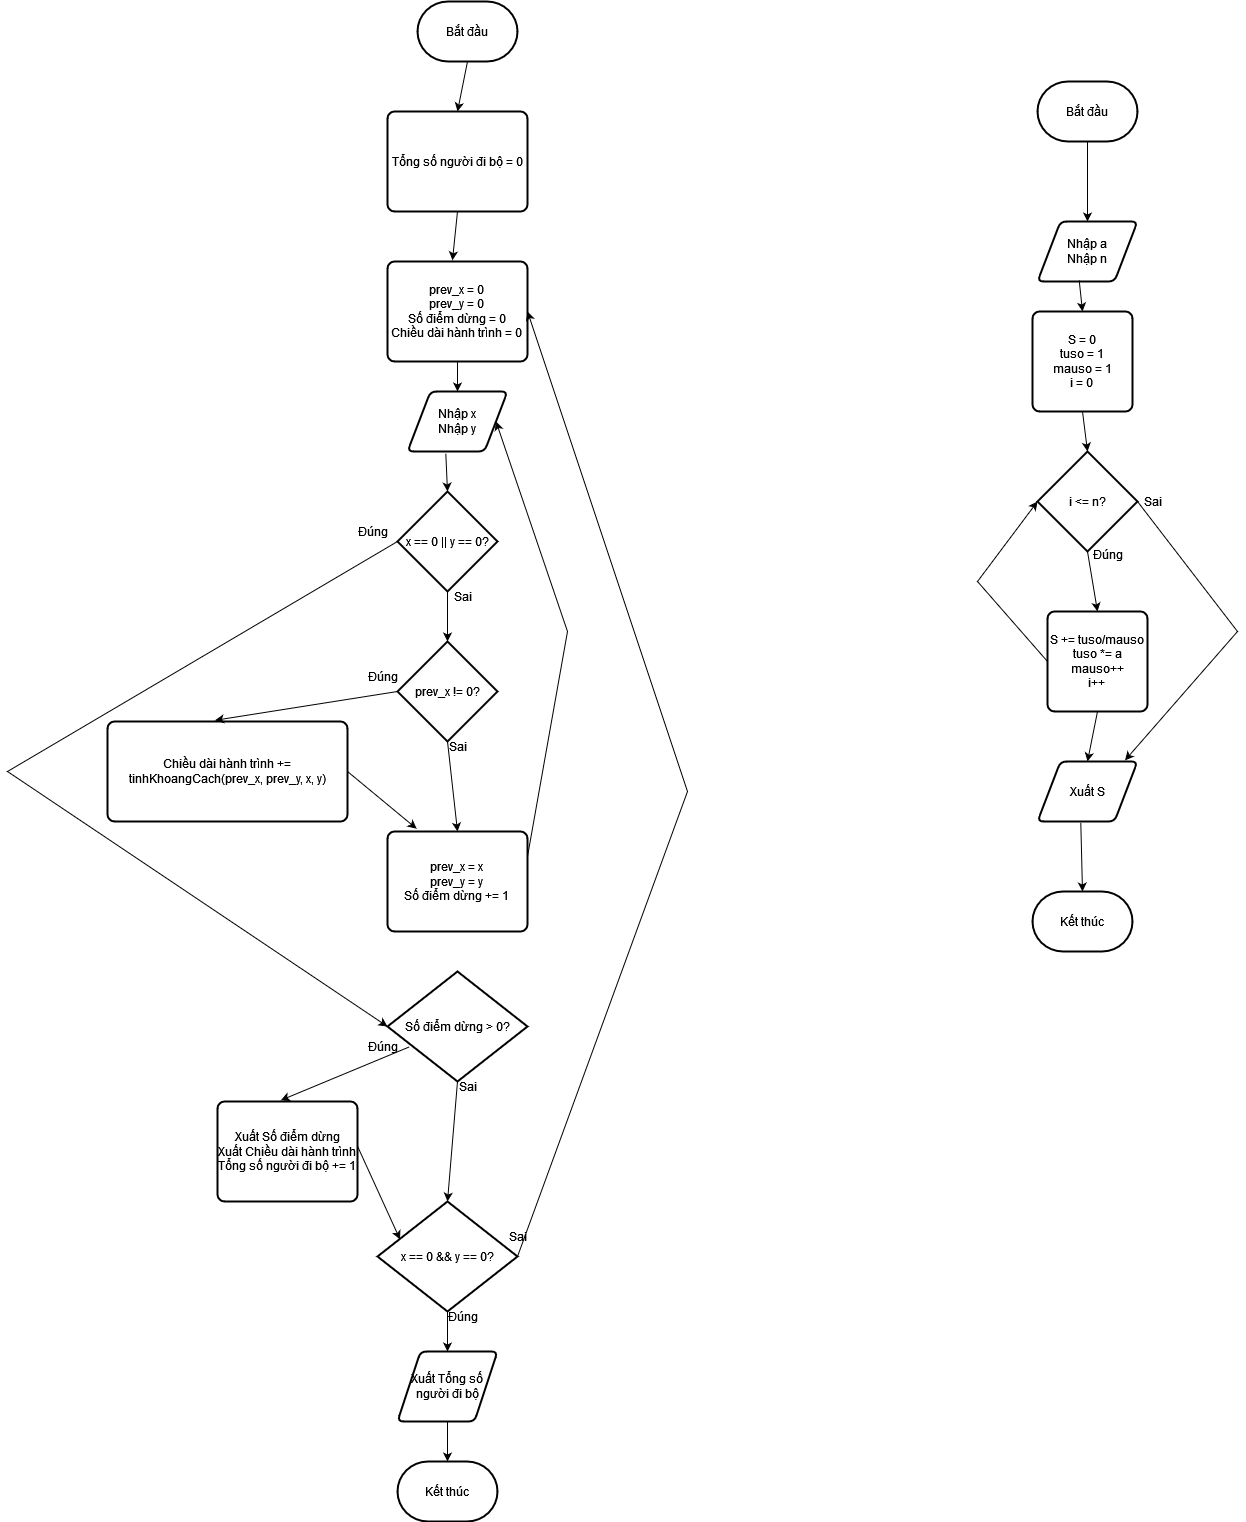

The diagram above was exported from draw.io. Its source (the exported page's mxGraphModel, read from the mxfile embedded in the PNG):
<mxGraphModel dx="1900" dy="1666" grid="1" gridSize="10" guides="1" tooltips="1" connect="1" arrows="1" fold="1" page="1" pageScale="1" pageWidth="850" pageHeight="1100" math="0" shadow="0">
  <root>
    <mxCell id="0" />
    <mxCell id="1" parent="0" />
    <mxCell id="Ju6eQlPuYOsszKQ2Ymuc-1" value="&lt;div&gt;Nhập a&lt;/div&gt;&lt;div&gt;Nhập n&lt;br&gt;&lt;/div&gt;" style="shape=parallelogram;html=1;strokeWidth=2;perimeter=parallelogramPerimeter;whiteSpace=wrap;rounded=1;arcSize=12;size=0.23;" parent="1" vertex="1">
      <mxGeometry x="670" y="120" width="100" height="60" as="geometry" />
    </mxCell>
    <mxCell id="Ju6eQlPuYOsszKQ2Ymuc-2" value="&lt;div&gt;S = 0&lt;/div&gt;&lt;div&gt;tuso = 1&lt;/div&gt;&lt;div&gt;mauso = 1&lt;/div&gt;&lt;div&gt;i = 0&lt;br&gt;&lt;/div&gt;" style="rounded=1;whiteSpace=wrap;html=1;absoluteArcSize=1;arcSize=14;strokeWidth=2;" parent="1" vertex="1">
      <mxGeometry x="665" y="210" width="100" height="100" as="geometry" />
    </mxCell>
    <mxCell id="Ju6eQlPuYOsszKQ2Ymuc-3" value="i &amp;lt;= n?" style="strokeWidth=2;html=1;shape=mxgraph.flowchart.decision;whiteSpace=wrap;" parent="1" vertex="1">
      <mxGeometry x="670" y="350" width="100" height="100" as="geometry" />
    </mxCell>
    <mxCell id="Ju6eQlPuYOsszKQ2Ymuc-4" value="&lt;div&gt;S += tuso/mauso&lt;/div&gt;&lt;div&gt;tuso *= a&lt;/div&gt;&lt;div&gt;mauso++&lt;/div&gt;&lt;div&gt;i++&lt;br&gt;&lt;/div&gt;" style="rounded=1;whiteSpace=wrap;html=1;absoluteArcSize=1;arcSize=14;strokeWidth=2;" parent="1" vertex="1">
      <mxGeometry x="680" y="510" width="100" height="100" as="geometry" />
    </mxCell>
    <mxCell id="Ju6eQlPuYOsszKQ2Ymuc-5" value="Xuất S" style="shape=parallelogram;html=1;strokeWidth=2;perimeter=parallelogramPerimeter;whiteSpace=wrap;rounded=1;arcSize=12;size=0.23;" parent="1" vertex="1">
      <mxGeometry x="670" y="660" width="100" height="60" as="geometry" />
    </mxCell>
    <mxCell id="Ju6eQlPuYOsszKQ2Ymuc-6" value="Kết thúc" style="strokeWidth=2;html=1;shape=mxgraph.flowchart.terminator;whiteSpace=wrap;" parent="1" vertex="1">
      <mxGeometry x="665" y="790" width="100" height="60" as="geometry" />
    </mxCell>
    <mxCell id="Ju6eQlPuYOsszKQ2Ymuc-7" value="Bắt đầu" style="strokeWidth=2;html=1;shape=mxgraph.flowchart.terminator;whiteSpace=wrap;" parent="1" vertex="1">
      <mxGeometry x="670" y="-20" width="100" height="60" as="geometry" />
    </mxCell>
    <mxCell id="Ju6eQlPuYOsszKQ2Ymuc-8" value="" style="endArrow=classic;html=1;rounded=0;exitX=0.5;exitY=1;exitDx=0;exitDy=0;exitPerimeter=0;entryX=0.5;entryY=0;entryDx=0;entryDy=0;" parent="1" source="Ju6eQlPuYOsszKQ2Ymuc-7" target="Ju6eQlPuYOsszKQ2Ymuc-1" edge="1">
      <mxGeometry width="50" height="50" relative="1" as="geometry">
        <mxPoint x="710" y="220" as="sourcePoint" />
        <mxPoint x="760" y="170" as="targetPoint" />
      </mxGeometry>
    </mxCell>
    <mxCell id="Ju6eQlPuYOsszKQ2Ymuc-9" value="" style="endArrow=classic;html=1;rounded=0;exitX=0.417;exitY=0.981;exitDx=0;exitDy=0;exitPerimeter=0;entryX=0.5;entryY=0;entryDx=0;entryDy=0;" parent="1" source="Ju6eQlPuYOsszKQ2Ymuc-1" target="Ju6eQlPuYOsszKQ2Ymuc-2" edge="1">
      <mxGeometry width="50" height="50" relative="1" as="geometry">
        <mxPoint x="730" y="50" as="sourcePoint" />
        <mxPoint x="730" y="130" as="targetPoint" />
      </mxGeometry>
    </mxCell>
    <mxCell id="Ju6eQlPuYOsszKQ2Ymuc-10" value="" style="endArrow=classic;html=1;rounded=0;exitX=0.5;exitY=1;exitDx=0;exitDy=0;entryX=0.5;entryY=0;entryDx=0;entryDy=0;entryPerimeter=0;" parent="1" source="Ju6eQlPuYOsszKQ2Ymuc-2" target="Ju6eQlPuYOsszKQ2Ymuc-3" edge="1">
      <mxGeometry width="50" height="50" relative="1" as="geometry">
        <mxPoint x="730" y="50" as="sourcePoint" />
        <mxPoint x="730" y="130" as="targetPoint" />
      </mxGeometry>
    </mxCell>
    <mxCell id="Ju6eQlPuYOsszKQ2Ymuc-12" value="" style="endArrow=classic;html=1;rounded=0;exitX=0.5;exitY=1;exitDx=0;exitDy=0;entryX=0.5;entryY=0;entryDx=0;entryDy=0;exitPerimeter=0;" parent="1" source="Ju6eQlPuYOsszKQ2Ymuc-3" target="Ju6eQlPuYOsszKQ2Ymuc-4" edge="1">
      <mxGeometry width="50" height="50" relative="1" as="geometry">
        <mxPoint x="725" y="320" as="sourcePoint" />
        <mxPoint x="730" y="360" as="targetPoint" />
      </mxGeometry>
    </mxCell>
    <mxCell id="Ju6eQlPuYOsszKQ2Ymuc-13" value="" style="endArrow=classic;html=1;rounded=0;exitX=0.5;exitY=1;exitDx=0;exitDy=0;entryX=0.5;entryY=0;entryDx=0;entryDy=0;" parent="1" source="Ju6eQlPuYOsszKQ2Ymuc-4" target="Ju6eQlPuYOsszKQ2Ymuc-5" edge="1">
      <mxGeometry width="50" height="50" relative="1" as="geometry">
        <mxPoint x="730" y="460" as="sourcePoint" />
        <mxPoint x="740" y="520" as="targetPoint" />
      </mxGeometry>
    </mxCell>
    <mxCell id="Ju6eQlPuYOsszKQ2Ymuc-14" value="" style="endArrow=classic;html=1;rounded=0;exitX=0.433;exitY=1.022;exitDx=0;exitDy=0;entryX=0.5;entryY=0;entryDx=0;entryDy=0;entryPerimeter=0;exitPerimeter=0;" parent="1" source="Ju6eQlPuYOsszKQ2Ymuc-5" target="Ju6eQlPuYOsszKQ2Ymuc-6" edge="1">
      <mxGeometry width="50" height="50" relative="1" as="geometry">
        <mxPoint x="740" y="620" as="sourcePoint" />
        <mxPoint x="730" y="670" as="targetPoint" />
      </mxGeometry>
    </mxCell>
    <mxCell id="Ju6eQlPuYOsszKQ2Ymuc-15" value="" style="endArrow=classic;html=1;rounded=0;exitX=0;exitY=0.5;exitDx=0;exitDy=0;entryX=0;entryY=0.5;entryDx=0;entryDy=0;entryPerimeter=0;" parent="1" source="Ju6eQlPuYOsszKQ2Ymuc-4" target="Ju6eQlPuYOsszKQ2Ymuc-3" edge="1">
      <mxGeometry width="50" height="50" relative="1" as="geometry">
        <mxPoint x="730" y="460" as="sourcePoint" />
        <mxPoint x="740" y="520" as="targetPoint" />
        <Array as="points">
          <mxPoint x="610" y="480" />
        </Array>
      </mxGeometry>
    </mxCell>
    <mxCell id="Ju6eQlPuYOsszKQ2Ymuc-16" value="Đúng" style="text;html=1;align=center;verticalAlign=middle;resizable=0;points=[];autosize=1;strokeColor=none;fillColor=none;" parent="1" vertex="1">
      <mxGeometry x="715" y="438" width="50" height="30" as="geometry" />
    </mxCell>
    <mxCell id="Ju6eQlPuYOsszKQ2Ymuc-17" value="" style="endArrow=classic;html=1;rounded=0;exitX=1;exitY=0.5;exitDx=0;exitDy=0;exitPerimeter=0;entryX=0.875;entryY=-0.019;entryDx=0;entryDy=0;entryPerimeter=0;" parent="1" source="Ju6eQlPuYOsszKQ2Ymuc-3" target="Ju6eQlPuYOsszKQ2Ymuc-5" edge="1">
      <mxGeometry width="50" height="50" relative="1" as="geometry">
        <mxPoint x="710" y="520" as="sourcePoint" />
        <mxPoint x="760" y="470" as="targetPoint" />
        <Array as="points">
          <mxPoint x="870" y="530" />
        </Array>
      </mxGeometry>
    </mxCell>
    <mxCell id="Ju6eQlPuYOsszKQ2Ymuc-18" value="Sai" style="text;html=1;align=center;verticalAlign=middle;resizable=0;points=[];autosize=1;strokeColor=none;fillColor=none;" parent="1" vertex="1">
      <mxGeometry x="765" y="385" width="40" height="30" as="geometry" />
    </mxCell>
    <mxCell id="Ju6eQlPuYOsszKQ2Ymuc-19" value="Tổng số người đi bộ = 0" style="rounded=1;whiteSpace=wrap;html=1;absoluteArcSize=1;arcSize=14;strokeWidth=2;" parent="1" vertex="1">
      <mxGeometry x="20" y="10" width="140" height="100" as="geometry" />
    </mxCell>
    <mxCell id="Ju6eQlPuYOsszKQ2Ymuc-20" value="&lt;div&gt;prev_x = 0&lt;/div&gt;&lt;div&gt;prev_y = 0&lt;/div&gt;&lt;div&gt;Số điểm dừng = 0&lt;/div&gt;&lt;div&gt;Chiều dài hành trình = 0&lt;br&gt;&lt;/div&gt;" style="rounded=1;whiteSpace=wrap;html=1;absoluteArcSize=1;arcSize=14;strokeWidth=2;" parent="1" vertex="1">
      <mxGeometry x="20" y="160" width="140" height="100" as="geometry" />
    </mxCell>
    <mxCell id="Ju6eQlPuYOsszKQ2Ymuc-21" value="&lt;div&gt;Nhập x&lt;/div&gt;&lt;div&gt;Nhập y&lt;br&gt;&lt;/div&gt;" style="shape=parallelogram;html=1;strokeWidth=2;perimeter=parallelogramPerimeter;whiteSpace=wrap;rounded=1;arcSize=12;size=0.23;" parent="1" vertex="1">
      <mxGeometry x="40" y="290" width="100" height="60" as="geometry" />
    </mxCell>
    <mxCell id="Ju6eQlPuYOsszKQ2Ymuc-22" value="x == 0 || y == 0?" style="strokeWidth=2;html=1;shape=mxgraph.flowchart.decision;whiteSpace=wrap;" parent="1" vertex="1">
      <mxGeometry x="30" y="390" width="100" height="100" as="geometry" />
    </mxCell>
    <mxCell id="Ju6eQlPuYOsszKQ2Ymuc-23" value="prev_x != 0?" style="strokeWidth=2;html=1;shape=mxgraph.flowchart.decision;whiteSpace=wrap;" parent="1" vertex="1">
      <mxGeometry x="30" y="540" width="100" height="100" as="geometry" />
    </mxCell>
    <mxCell id="Ju6eQlPuYOsszKQ2Ymuc-24" value="Chiều dài hành trình += tinhKhoangCach(prev_x, prev_y, x, y)" style="rounded=1;whiteSpace=wrap;html=1;absoluteArcSize=1;arcSize=14;strokeWidth=2;" parent="1" vertex="1">
      <mxGeometry x="-260" y="620" width="240" height="100" as="geometry" />
    </mxCell>
    <mxCell id="Ju6eQlPuYOsszKQ2Ymuc-25" value="&lt;div&gt;prev_x = x&lt;/div&gt;&lt;div&gt;prev_y = y&lt;/div&gt;&lt;div&gt;Số điểm dừng += 1&lt;br&gt;&lt;/div&gt;" style="rounded=1;whiteSpace=wrap;html=1;absoluteArcSize=1;arcSize=14;strokeWidth=2;" parent="1" vertex="1">
      <mxGeometry x="20" y="730" width="140" height="100" as="geometry" />
    </mxCell>
    <mxCell id="Ju6eQlPuYOsszKQ2Ymuc-26" value="Số điểm dừng &amp;gt; 0?" style="strokeWidth=2;html=1;shape=mxgraph.flowchart.decision;whiteSpace=wrap;" parent="1" vertex="1">
      <mxGeometry x="20" y="870" width="140" height="110" as="geometry" />
    </mxCell>
    <mxCell id="Ju6eQlPuYOsszKQ2Ymuc-27" value="&lt;div&gt;Xuất Số điểm dừng&lt;/div&gt;&lt;div&gt;Xuất Chiều dài hành trình&lt;/div&gt;&lt;div&gt;Tổng số người đi bộ += 1&lt;br&gt;&lt;/div&gt;" style="rounded=1;whiteSpace=wrap;html=1;absoluteArcSize=1;arcSize=14;strokeWidth=2;" parent="1" vertex="1">
      <mxGeometry x="-150" y="1000" width="140" height="100" as="geometry" />
    </mxCell>
    <mxCell id="Ju6eQlPuYOsszKQ2Ymuc-28" value="x == 0 &amp;amp;&amp;amp; y == 0?" style="strokeWidth=2;html=1;shape=mxgraph.flowchart.decision;whiteSpace=wrap;" parent="1" vertex="1">
      <mxGeometry x="10" y="1100" width="140" height="110" as="geometry" />
    </mxCell>
    <mxCell id="Ju6eQlPuYOsszKQ2Ymuc-29" value="Xuất Tổng số người đi bộ" style="shape=parallelogram;html=1;strokeWidth=2;perimeter=parallelogramPerimeter;whiteSpace=wrap;rounded=1;arcSize=12;size=0.23;" parent="1" vertex="1">
      <mxGeometry x="30" y="1250" width="100" height="70" as="geometry" />
    </mxCell>
    <mxCell id="Ju6eQlPuYOsszKQ2Ymuc-30" value="Kết thúc" style="strokeWidth=2;html=1;shape=mxgraph.flowchart.terminator;whiteSpace=wrap;" parent="1" vertex="1">
      <mxGeometry x="30" y="1360" width="100" height="60" as="geometry" />
    </mxCell>
    <mxCell id="Ju6eQlPuYOsszKQ2Ymuc-31" value="Bắt đầu" style="strokeWidth=2;html=1;shape=mxgraph.flowchart.terminator;whiteSpace=wrap;" parent="1" vertex="1">
      <mxGeometry x="50" y="-100" width="100" height="60" as="geometry" />
    </mxCell>
    <mxCell id="Ju6eQlPuYOsszKQ2Ymuc-32" value="" style="endArrow=classic;html=1;rounded=0;exitX=0.5;exitY=1;exitDx=0;exitDy=0;exitPerimeter=0;entryX=0.5;entryY=0;entryDx=0;entryDy=0;" parent="1" source="Ju6eQlPuYOsszKQ2Ymuc-31" target="Ju6eQlPuYOsszKQ2Ymuc-19" edge="1">
      <mxGeometry width="50" height="50" relative="1" as="geometry">
        <mxPoint x="110" y="40" as="sourcePoint" />
        <mxPoint x="160" y="-10" as="targetPoint" />
      </mxGeometry>
    </mxCell>
    <mxCell id="Ju6eQlPuYOsszKQ2Ymuc-33" value="" style="endArrow=classic;html=1;rounded=0;exitX=0.5;exitY=1;exitDx=0;exitDy=0;entryX=0.464;entryY=-0.012;entryDx=0;entryDy=0;entryPerimeter=0;" parent="1" source="Ju6eQlPuYOsszKQ2Ymuc-19" target="Ju6eQlPuYOsszKQ2Ymuc-20" edge="1">
      <mxGeometry width="50" height="50" relative="1" as="geometry">
        <mxPoint x="110" y="-30" as="sourcePoint" />
        <mxPoint x="100" y="20" as="targetPoint" />
      </mxGeometry>
    </mxCell>
    <mxCell id="Ju6eQlPuYOsszKQ2Ymuc-34" value="" style="endArrow=classic;html=1;rounded=0;entryX=0.5;entryY=0;entryDx=0;entryDy=0;" parent="1" source="Ju6eQlPuYOsszKQ2Ymuc-20" target="Ju6eQlPuYOsszKQ2Ymuc-21" edge="1">
      <mxGeometry width="50" height="50" relative="1" as="geometry">
        <mxPoint x="100" y="120" as="sourcePoint" />
        <mxPoint x="95" y="169" as="targetPoint" />
      </mxGeometry>
    </mxCell>
    <mxCell id="Ju6eQlPuYOsszKQ2Ymuc-35" value="" style="endArrow=classic;html=1;rounded=0;entryX=0.5;entryY=0;entryDx=0;entryDy=0;entryPerimeter=0;exitX=0.383;exitY=1.036;exitDx=0;exitDy=0;exitPerimeter=0;" parent="1" source="Ju6eQlPuYOsszKQ2Ymuc-21" target="Ju6eQlPuYOsszKQ2Ymuc-22" edge="1">
      <mxGeometry width="50" height="50" relative="1" as="geometry">
        <mxPoint x="100" y="270" as="sourcePoint" />
        <mxPoint x="100" y="300" as="targetPoint" />
      </mxGeometry>
    </mxCell>
    <mxCell id="Ju6eQlPuYOsszKQ2Ymuc-36" value="" style="endArrow=classic;html=1;rounded=0;entryX=0.5;entryY=0;entryDx=0;entryDy=0;entryPerimeter=0;exitX=0.5;exitY=1;exitDx=0;exitDy=0;exitPerimeter=0;" parent="1" source="Ju6eQlPuYOsszKQ2Ymuc-22" target="Ju6eQlPuYOsszKQ2Ymuc-23" edge="1">
      <mxGeometry width="50" height="50" relative="1" as="geometry">
        <mxPoint x="88" y="362" as="sourcePoint" />
        <mxPoint x="90" y="400" as="targetPoint" />
      </mxGeometry>
    </mxCell>
    <mxCell id="Ju6eQlPuYOsszKQ2Ymuc-37" value="" style="endArrow=classic;html=1;rounded=0;entryX=0.448;entryY=-0.012;entryDx=0;entryDy=0;entryPerimeter=0;exitX=0;exitY=0.5;exitDx=0;exitDy=0;exitPerimeter=0;" parent="1" source="Ju6eQlPuYOsszKQ2Ymuc-23" target="Ju6eQlPuYOsszKQ2Ymuc-24" edge="1">
      <mxGeometry width="50" height="50" relative="1" as="geometry">
        <mxPoint x="90" y="500" as="sourcePoint" />
        <mxPoint x="90" y="550" as="targetPoint" />
      </mxGeometry>
    </mxCell>
    <mxCell id="Ju6eQlPuYOsszKQ2Ymuc-38" value="" style="endArrow=classic;html=1;rounded=0;entryX=0.208;entryY=-0.028;entryDx=0;entryDy=0;entryPerimeter=0;exitX=1;exitY=0.5;exitDx=0;exitDy=0;" parent="1" source="Ju6eQlPuYOsszKQ2Ymuc-24" target="Ju6eQlPuYOsszKQ2Ymuc-25" edge="1">
      <mxGeometry width="50" height="50" relative="1" as="geometry">
        <mxPoint x="40" y="600" as="sourcePoint" />
        <mxPoint x="-142" y="629" as="targetPoint" />
      </mxGeometry>
    </mxCell>
    <mxCell id="Ju6eQlPuYOsszKQ2Ymuc-39" value="" style="endArrow=classic;html=1;rounded=0;entryX=0.5;entryY=0;entryDx=0;entryDy=0;exitX=0.5;exitY=1;exitDx=0;exitDy=0;exitPerimeter=0;" parent="1" source="Ju6eQlPuYOsszKQ2Ymuc-23" target="Ju6eQlPuYOsszKQ2Ymuc-25" edge="1">
      <mxGeometry width="50" height="50" relative="1" as="geometry">
        <mxPoint x="40" y="600" as="sourcePoint" />
        <mxPoint x="-142" y="629" as="targetPoint" />
      </mxGeometry>
    </mxCell>
    <mxCell id="Ju6eQlPuYOsszKQ2Ymuc-40" value="" style="endArrow=classic;html=1;rounded=0;exitX=1;exitY=0.25;exitDx=0;exitDy=0;entryX=1;entryY=0.5;entryDx=0;entryDy=0;" parent="1" source="Ju6eQlPuYOsszKQ2Ymuc-25" target="Ju6eQlPuYOsszKQ2Ymuc-21" edge="1">
      <mxGeometry width="50" height="50" relative="1" as="geometry">
        <mxPoint x="90" y="650" as="sourcePoint" />
        <mxPoint x="200" y="760" as="targetPoint" />
        <Array as="points">
          <mxPoint x="200" y="530" />
        </Array>
      </mxGeometry>
    </mxCell>
    <mxCell id="Ju6eQlPuYOsszKQ2Ymuc-41" value="" style="endArrow=classic;html=1;rounded=0;exitX=0;exitY=0.5;exitDx=0;exitDy=0;exitPerimeter=0;entryX=0;entryY=0.5;entryDx=0;entryDy=0;entryPerimeter=0;" parent="1" source="Ju6eQlPuYOsszKQ2Ymuc-22" target="Ju6eQlPuYOsszKQ2Ymuc-26" edge="1">
      <mxGeometry width="50" height="50" relative="1" as="geometry">
        <mxPoint x="88" y="362" as="sourcePoint" />
        <mxPoint x="-80" y="410" as="targetPoint" />
        <Array as="points">
          <mxPoint x="-360" y="670" />
        </Array>
      </mxGeometry>
    </mxCell>
    <mxCell id="Ju6eQlPuYOsszKQ2Ymuc-42" value="" style="endArrow=classic;html=1;rounded=0;exitX=0.155;exitY=0.686;exitDx=0;exitDy=0;exitPerimeter=0;entryX=0.452;entryY=-0.012;entryDx=0;entryDy=0;entryPerimeter=0;" parent="1" source="Ju6eQlPuYOsszKQ2Ymuc-26" target="Ju6eQlPuYOsszKQ2Ymuc-27" edge="1">
      <mxGeometry width="50" height="50" relative="1" as="geometry">
        <mxPoint x="90" y="650" as="sourcePoint" />
        <mxPoint x="110" y="1000" as="targetPoint" />
      </mxGeometry>
    </mxCell>
    <mxCell id="Ju6eQlPuYOsszKQ2Ymuc-43" value="" style="endArrow=classic;html=1;rounded=0;exitX=0.5;exitY=1;exitDx=0;exitDy=0;exitPerimeter=0;entryX=0.5;entryY=0;entryDx=0;entryDy=0;entryPerimeter=0;" parent="1" source="Ju6eQlPuYOsszKQ2Ymuc-26" target="Ju6eQlPuYOsszKQ2Ymuc-28" edge="1">
      <mxGeometry width="50" height="50" relative="1" as="geometry">
        <mxPoint x="52" y="955" as="sourcePoint" />
        <mxPoint x="-77" y="1009" as="targetPoint" />
      </mxGeometry>
    </mxCell>
    <mxCell id="Ju6eQlPuYOsszKQ2Ymuc-44" value="" style="endArrow=classic;html=1;rounded=0;exitX=1;exitY=0.447;exitDx=0;exitDy=0;exitPerimeter=0;entryX=0.161;entryY=0.345;entryDx=0;entryDy=0;entryPerimeter=0;" parent="1" source="Ju6eQlPuYOsszKQ2Ymuc-27" target="Ju6eQlPuYOsszKQ2Ymuc-28" edge="1">
      <mxGeometry width="50" height="50" relative="1" as="geometry">
        <mxPoint x="-27.83999999999969" y="1041.3000000000002" as="sourcePoint" />
        <mxPoint x="30" y="1146" as="targetPoint" />
      </mxGeometry>
    </mxCell>
    <mxCell id="Ju6eQlPuYOsszKQ2Ymuc-45" value="" style="endArrow=classic;html=1;rounded=0;exitX=0.5;exitY=1;exitDx=0;exitDy=0;exitPerimeter=0;entryX=0.5;entryY=0;entryDx=0;entryDy=0;" parent="1" source="Ju6eQlPuYOsszKQ2Ymuc-28" target="Ju6eQlPuYOsszKQ2Ymuc-29" edge="1">
      <mxGeometry width="50" height="50" relative="1" as="geometry">
        <mxPoint x="100" y="990" as="sourcePoint" />
        <mxPoint x="90" y="1110" as="targetPoint" />
      </mxGeometry>
    </mxCell>
    <mxCell id="Ju6eQlPuYOsszKQ2Ymuc-46" value="" style="endArrow=classic;html=1;rounded=0;exitX=1;exitY=0.5;exitDx=0;exitDy=0;exitPerimeter=0;entryX=1;entryY=0.5;entryDx=0;entryDy=0;" parent="1" source="Ju6eQlPuYOsszKQ2Ymuc-28" target="Ju6eQlPuYOsszKQ2Ymuc-20" edge="1">
      <mxGeometry width="50" height="50" relative="1" as="geometry">
        <mxPoint x="90" y="1220" as="sourcePoint" />
        <mxPoint x="240" y="1190" as="targetPoint" />
        <Array as="points">
          <mxPoint x="320" y="690" />
        </Array>
      </mxGeometry>
    </mxCell>
    <mxCell id="Ju6eQlPuYOsszKQ2Ymuc-47" value="" style="endArrow=classic;html=1;rounded=0;entryX=0.5;entryY=0;entryDx=0;entryDy=0;entryPerimeter=0;" parent="1" source="Ju6eQlPuYOsszKQ2Ymuc-29" target="Ju6eQlPuYOsszKQ2Ymuc-30" edge="1">
      <mxGeometry width="50" height="50" relative="1" as="geometry">
        <mxPoint x="90" y="1220" as="sourcePoint" />
        <mxPoint x="90" y="1260" as="targetPoint" />
      </mxGeometry>
    </mxCell>
    <mxCell id="Ju6eQlPuYOsszKQ2Ymuc-48" value="Đúng" style="text;html=1;align=center;verticalAlign=middle;resizable=0;points=[];autosize=1;strokeColor=none;fillColor=none;" parent="1" vertex="1">
      <mxGeometry x="-20" y="415" width="50" height="30" as="geometry" />
    </mxCell>
    <mxCell id="Ju6eQlPuYOsszKQ2Ymuc-49" value="Đúng" style="text;html=1;align=center;verticalAlign=middle;resizable=0;points=[];autosize=1;strokeColor=none;fillColor=none;" parent="1" vertex="1">
      <mxGeometry x="-10" y="560" width="50" height="30" as="geometry" />
    </mxCell>
    <mxCell id="Ju6eQlPuYOsszKQ2Ymuc-50" value="Đúng" style="text;html=1;align=center;verticalAlign=middle;resizable=0;points=[];autosize=1;strokeColor=none;fillColor=none;" parent="1" vertex="1">
      <mxGeometry x="-10" y="930" width="50" height="30" as="geometry" />
    </mxCell>
    <mxCell id="Ju6eQlPuYOsszKQ2Ymuc-51" value="Đúng" style="text;html=1;align=center;verticalAlign=middle;resizable=0;points=[];autosize=1;strokeColor=none;fillColor=none;" parent="1" vertex="1">
      <mxGeometry x="70" y="1200" width="50" height="30" as="geometry" />
    </mxCell>
    <mxCell id="Ju6eQlPuYOsszKQ2Ymuc-52" value="Sai" style="text;html=1;align=center;verticalAlign=middle;resizable=0;points=[];autosize=1;strokeColor=none;fillColor=none;" parent="1" vertex="1">
      <mxGeometry x="75" y="480" width="40" height="30" as="geometry" />
    </mxCell>
    <mxCell id="Ju6eQlPuYOsszKQ2Ymuc-53" value="Sai" style="text;html=1;align=center;verticalAlign=middle;resizable=0;points=[];autosize=1;strokeColor=none;fillColor=none;" parent="1" vertex="1">
      <mxGeometry x="70" y="630" width="40" height="30" as="geometry" />
    </mxCell>
    <mxCell id="Ju6eQlPuYOsszKQ2Ymuc-54" value="Sai" style="text;html=1;align=center;verticalAlign=middle;resizable=0;points=[];autosize=1;strokeColor=none;fillColor=none;" parent="1" vertex="1">
      <mxGeometry x="80" y="970" width="40" height="30" as="geometry" />
    </mxCell>
    <mxCell id="Ju6eQlPuYOsszKQ2Ymuc-55" value="Sai" style="text;html=1;align=center;verticalAlign=middle;resizable=0;points=[];autosize=1;strokeColor=none;fillColor=none;" parent="1" vertex="1">
      <mxGeometry x="130" y="1120" width="40" height="30" as="geometry" />
    </mxCell>
  </root>
</mxGraphModel>